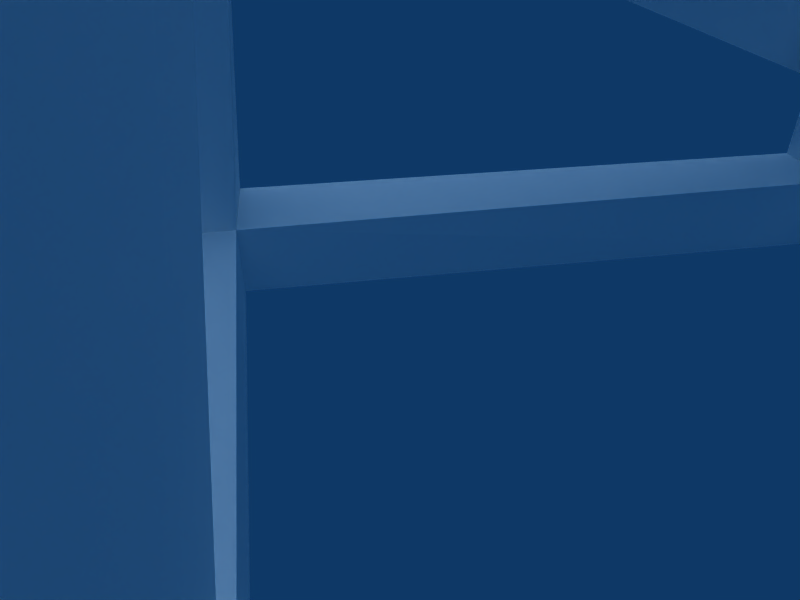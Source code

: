 # Source: WindGenerator.blend  (saved by Blender 2.49.2; exported with 4.5.12 LTS)
import bpy
from mathutils import Matrix  # noqa: F401  (used for matrix-valued properties, if any)

bpy.ops.wm.read_factory_settings(use_empty=True)
scene = bpy.context.scene
scene.name = 'Scene'

# ---- collections
col_collection_1 = bpy.data.collections.new('Collection 1'); scene.collection.children.link(col_collection_1)

# ---- materials (node trees are filled in below, after node groups)
mat_windgenerator = bpy.data.materials.new('WindGenerator')
mat_windgenerator.alpha_threshold = 0.0
mat_windgenerator.preview_render_type = 'FLAT'
mat_windgenerator.diffuse_color = (1.0, 1.0, 1.0, 1.0)
mat_windgenerator.roughness = 0.5
mat_windgenerator.specular_intensity = 0.0
mat_windgenerator.line_color = (0.0, 0.0, 0.0, 1.0)

# ---- material node trees

# ---- world
world_world = bpy.data.worlds.new('World'); scene.world = world_world
world_world.color = (0.05656, 0.2208, 0.4)
world_world.use_sun_shadow = False
world_world.sun_shadow_jitter_overblur = 0.0
world_world.cycles.sampling_method = 'MANUAL'
world_world.cycles.sample_map_resolution = 256

# ---- cameras
cam_camera = bpy.data.cameras.new('Camera')
cam_camera.passepartout_alpha = 0.2
cam_camera.clip_end = 100.0
cam_camera.lens = 35.0
cam_camera.show_passepartout = False
cam_camera.show_safe_areas = True
cam_camera.dof.focus_distance = 0.0
cam_camera.dof.aperture_fstop = 128.0

# ---- lights
light_lamp_004 = bpy.data.lights.new('Lamp.004', 'POINT')
light_lamp_004.transmission_factor = 0.0
light_lamp_004.energy = 100.0
light_lamp_004.shadow_buffer_clip_start = 0.5
light_lamp_004.shadow_soft_size = 1.0
light_lamp_004.shadow_maximum_resolution = 0.006
light_lamp_004.use_absolute_resolution = True
light_lamp_004.cycles.use_multiple_importance_sampling = False
light_lamp = bpy.data.lights.new('Lamp', 'SUN')
light_lamp.transmission_factor = 0.0
light_lamp.angle = 1.571
light_lamp.energy = 1.0
light_lamp.shadow_buffer_clip_start = 0.5
light_lamp.shadow_soft_size = 1.0
light_lamp.shadow_cascade_max_distance = 1000.0
light_lamp.cycles.use_multiple_importance_sampling = False

# ---- meshes
me_windgenerator = bpy.data.meshes.new('WindGenerator')
me_windgenerator.from_pydata([(10.43, 6.853, 35.2), (-2.868, 6.329, 42.58), (11.4, 6.732, 36.8), (-1.909, 6.236, 44.08), (13.52, -7.189, 13.62), (12.8, 7.52, 23.51), (13.3, -8.042, 15.19), (12.68, 6.619, 25.24), (11.58, -6.156, 47.0), (11.7, 6.69, 37.16), (11.62, -7.366, 45.63), (11.72, 5.404, 35.84), (-0.3778, -7.283, 34.12), (10.6, -6.898, 41.29), (-1.261, -7.172, 35.69), (9.771, -6.847, 42.81), (-0.9925, -6.437, 49.52), (10.35, -6.768, 45.55), (-0.4298, -6.329, 51.43), (11.03, -6.653, 47.34), (11.37, 5.757, 49.72), (0.02849, 6.195, 45.41), (10.82, 5.646, 51.46), (-0.6382, 6.069, 47.16), (-0.9895, 5.84, 49.58), (-1.285, -6.056, 45.12), (-0.9484, 5.241, 51.44), (-1.165, -6.711, 46.94), (-1.785, 4.928, 34.93), (-1.624, -6.354, 40.6), (-1.689, 5.926, 36.44), (-1.557, -5.407, 42.19), (12.45, -8.329, 28.87), (12.11, 6.672, 32.97), (12.57, -7.931, 27.09), (12.2, 7.052, 31.15), (-1.657, -7.521, 31.13), (12.37, -7.893, 23.41), (-0.7978, -7.463, 32.77), (13.25, -7.773, 25.04), (10.86, 4.888, 34.91), (-3.28, 5.222, 24.61), (11.81, 4.968, 33.45), (-2.439, 5.29, 23.05), (-1.908, 6.444, 32.07), (-2.511, -7.992, 22.78), (-1.844, 5.545, 33.64), (-2.364, -8.848, 24.29), (-0.4635, 6.266, 23.38), (-1.013, -8.498, 16.63), (-0.5878, 6.803, 21.59), (-1.189, -7.932, 14.93), (-3.165, 6.141, 16.36), (-2.815, -8.534, 20.31), (-2.977, 6.781, 18.14), (-2.657, -8.003, 22.17), (-2.654, -8.352, 17.44), (13.03, -8.093, 18.2), (-2.576, -8.244, 19.32), (12.99, -7.968, 20.1), (10.41, -6.992, 25.47), (11.0, 7.348, 15.41), (10.54, -7.91, 23.81), (11.21, 6.332, 13.87), (11.64, 6.73, 32.12), (-1.888, 7.644, 13.32), (10.24, 6.692, 33.17), (-3.098, 7.617, 14.48), (-3.371, 7.246, 13.41), (-4.809, -7.734, 2.844), (-3.221, 6.339, 15.07), (-4.627, -8.587, 4.365), (-3.432, -8.686, 12.32), (12.18, -10.08, 3.106), (-2.435, -8.594, 13.94), (13.16, -9.788, 4.621), (13.13, 8.56, 3.358), (-3.763, 8.346, 10.11), (13.82, 8.375, 5.149), (-3.096, 8.211, 11.9), (14.02, -11.07, 5.652), (13.96, 6.769, 11.71), (14.22, -10.69, 3.88), (14.11, 7.216, 9.813), (5.122, -0.3514, 68.9), (2.465, 8.077, 59.5), (4.274, 2.338, 68.9), (-3.714, -0.2743, 59.5), (2.302, -0.3268, 68.9), (2.318, -8.732, 59.5), (4.227, -3.026, 68.9), (12.23, -5.608, 59.5), (7.389, -2.029, 68.9), (12.32, 4.78, 59.5), (7.418, 1.286, 68.9), (12.48, 6.08, 60.51), (12.48, 6.08, 55.43), (1.28, 8.636, 60.51), (1.28, 8.636, 55.43), (-4.612, -1.228, 60.51), (-4.612, -1.228, 55.43), (2.948, -9.88, 60.51), (2.948, -9.88, 55.43), (13.51, -5.364, 60.51), (13.51, -5.364, 55.43), (17.34, -0.3632, 57.89), (9.823, 1.235, 57.89), (17.34, 1.235, 57.89), (9.823, 0.9297, 58.83), (17.34, 0.9297, 58.83), (9.823, 0.1306, 59.41), (17.34, 0.1306, 59.41), (9.823, -0.8571, 59.41), (17.34, -0.8571, 59.41), (9.823, -1.656, 58.83), (17.34, -1.656, 58.83), (9.823, -1.961, 57.89), (17.34, -1.961, 57.89), (9.823, -1.656, 56.95), (17.34, -1.656, 56.95), (9.823, -0.8571, 56.37), (17.34, -0.8571, 56.37), (9.823, 0.1306, 56.37), (17.34, 0.1306, 56.37), (9.823, 0.9297, 56.95), (17.34, 0.9297, 56.95), (16.47, -0.5983, 59.08), (16.47, -0.5983, 87.28), (16.47, -0.1282, 59.08), (16.47, -0.1282, 87.28), (16.0, -0.1282, 59.08), (16.0, -0.1282, 87.28), (16.0, -0.5983, 59.08), (16.0, -0.5983, 87.28), (16.23, -0.3632, 63.31), (14.11, 8.796, 66.13), (16.23, -0.3632, 86.81), (14.11, 8.796, 89.63), (16.47, 0.6942, 58.48), (16.47, 27.52, 67.2), (16.47, 0.8394, 58.04), (16.47, 27.66, 66.75), (16.0, 0.8394, 58.04), (16.0, 27.66, 66.75), (16.0, 0.6942, 58.48), (16.0, 27.52, 67.2), (16.23, 4.79, 59.57), (14.11, 10.3, 51.73), (16.23, 27.14, 66.83), (14.11, 32.66, 58.99), (16.47, 0.5806, 57.13), (16.47, 18.71, 35.53), (16.47, 0.2205, 56.83), (16.47, 18.35, 35.23), (16.0, 0.2205, 56.83), (16.0, 18.35, 35.23), (16.0, 0.5806, 57.13), (16.0, 18.71, 35.53), (16.23, 3.12, 53.74), (14.11, -2.084, 45.69), (16.23, 18.23, 35.74), (14.11, 13.02, 27.69), (16.47, -0.8715, 56.79), (16.47, -17.45, 33.98), (16.47, -1.252, 57.07), (16.47, -17.83, 34.25), (16.0, -1.252, 57.07), (16.0, -17.83, 34.25), (16.0, -0.8715, 56.79), (16.0, -17.45, 33.98), (16.23, -3.548, 53.51), (14.11, -12.62, 56.61), (16.23, -17.36, 34.49), (14.11, -26.43, 37.6), (16.47, -1.566, 58.04), (16.47, -28.39, 66.75), (16.47, -1.421, 58.48), (16.47, -28.24, 67.2), (16.0, -1.421, 58.48), (16.0, -28.24, 67.2), (16.0, -1.566, 58.04), (16.0, -28.39, 66.75), (16.23, -5.517, 59.57), (14.11, -5.369, 69.15), (16.23, -27.87, 66.83), (14.11, -27.72, 76.41), (4.402, -0.3514, 57.23), (4.65, -0.9497, 57.23), (5.248, -1.198, 57.23), (5.847, -0.9497, 57.23), (6.095, -0.3514, 57.23), (5.847, 0.2469, 57.23), (5.248, 0.4947, 57.23), (4.65, 0.2469, 57.23), (4.374, -0.3514, 43.25), (4.621, -0.9497, 43.25), (5.22, -1.198, 43.25), (5.818, -0.9497, 43.25), (6.066, -0.3514, 43.25), (5.818, 0.2469, 43.25), (5.22, 0.4947, 43.25), (4.621, 0.2469, 43.25), (4.352, -0.3514, 32.76), (4.6, -0.9497, 32.76), (5.198, -1.198, 32.76), (5.796, -0.9497, 32.76), (6.044, -0.3514, 32.76), (5.796, 0.2469, 32.76), (5.198, 0.4947, 32.76), (4.6, 0.2469, 32.76), (4.39, -0.3514, 25.37), (4.638, -0.9497, 25.38), (5.236, -1.198, 25.39), (5.834, -0.9497, 25.4), (6.082, -0.3514, 25.41), (5.834, 0.2469, 25.4), (5.236, 0.4947, 25.39), (4.638, 0.2469, 25.38), (4.617, -0.3514, 20.14), (4.864, -0.9497, 20.16), (5.46, -1.198, 20.21), (6.056, -0.9497, 20.27), (6.303, -0.3514, 20.29), (6.056, 0.2469, 20.27), (5.46, 0.4947, 20.21), (4.864, 0.2469, 20.16), (5.033, -0.3514, 16.89), (5.277, -0.9497, 16.94), (5.865, -1.198, 17.06), (6.454, -0.9497, 17.17), (6.698, -0.3514, 17.22), (6.454, 0.2469, 17.17), (5.865, 0.4947, 17.06), (5.277, 0.2469, 16.94), (6.379, -0.3514, 13.61), (6.56, -0.9497, 13.78), (6.997, -1.198, 14.2), (7.434, -0.9497, 14.62), (7.615, -0.3514, 14.8), (7.434, 0.2469, 14.62), (6.997, 0.4947, 14.2), (6.56, 0.2469, 13.78), (8.94, -0.3514, 11.93), (9.009, -0.9497, 12.18), (9.173, -1.198, 12.78), (9.338, -0.9497, 13.38), (9.407, -0.3514, 13.62), (9.338, 0.2469, 13.38), (9.173, 0.4947, 12.78), (9.009, 0.2469, 12.18), (11.22, -0.3514, 11.93), (11.22, -0.9497, 12.18), (11.22, -1.198, 12.78), (11.22, -0.9497, 13.38), (11.22, -0.3514, 13.62), (11.22, 0.2469, 13.38), (11.22, 0.4947, 12.78), (11.22, 0.2469, 12.18), (13.27, -0.3514, 11.93), (13.27, -0.9497, 12.18), (13.27, -1.198, 12.78), (13.27, -0.9497, 13.38), (13.27, -0.3514, 13.62), (13.27, 0.2469, 13.38), (13.27, 0.4947, 12.78), (13.27, 0.2469, 12.18), (13.99, -10.53, -0.3235), (10.8, -6.097, 56.25), (14.36, 8.218, -0.3235), (10.92, 5.29, 56.25), (-4.163, 9.009, -0.3235), (-0.708, 5.501, 56.25), (-4.791, -9.364, -0.3235), (-0.5778, -6.018, 56.25), (14.34, -8.19, 1.468), (10.88, -4.124, 54.1), (14.51, 6.412, 1.623), (10.94, 3.386, 54.16), (12.21, 8.156, 1.666), (9.041, 5.301, 54.16), (-2.503, 8.676, 1.629), (1.417, 5.485, 54.03), (-4.403, 6.783, 1.62), (-0.5797, 3.605, 54.0), (-4.782, -7.684, 1.397), (-0.5166, -4.016, 53.98), (12.23, -10.18, 1.595), (8.969, -6.087, 54.1), (-2.902, -9.474, 1.48), (1.462, -6.037, 54.01), (8.93, -4.084, 56.25), (8.981, 3.497, 56.25), (1.203, 3.692, 56.25), (1.247, -3.983, 56.25), (12.52, -8.415, -0.3235), (12.57, 6.634, -0.3235), (-2.611, 6.988, -0.3235), (-2.882, -7.853, -0.3235), (-2.878, -7.808, 1.424), (8.994, -4.102, 54.07), (9.034, 3.448, 54.12), (1.383, 3.632, 54.0), (1.41, -4.016, 53.98), (12.5, -8.187, 1.524), (12.44, 6.507, 1.665), (-2.629, 6.749, 1.616), (-3.702, 7.8, 6.953), (-3.872, 6.067, 6.946), (-2.167, 6.032, 6.949), (13.13, -8.188, 13.67), (11.42, -6.579, 13.84), (-2.486, -8.021, 20.18), (-0.8297, -6.338, 20.5), (-2.516, -6.351, 20.4), (-1.501, 6.726, 35.02), (0.2338, 4.806, 35.06), (11.18, 4.249, 42.26), (9.433, 6.201, 42.17), (9.4, 4.271, 42.13), (-2.112, 7.836, 6.956), (11.33, -8.318, 13.78), (13.3, -6.514, 13.76), (-0.8224, -8.057, 20.27), (-1.501, 4.778, 35.03), (0.2655, 6.726, 35.03), (-69.0, 70.82, 145.3), (11.28, 6.25, 42.32), (14.99, 2.392, -0.3235), (14.85, 2.436, 1.574), (12.95, 2.472, -0.3235), (12.8, 2.479, 1.597), (12.97, -0.3514, 12.93), (13.35, -8.005, 8.245), (13.35, -0.3514, 8.245), (13.28, 5.289, 9.077), (12.97, -7.662, 12.93), (12.97, 7.049, 12.93), (12.69, -5.992, 16.36), (12.53, -0.3514, 18.22), (12.51, 6.707, 18.51), (14.52, -2.702, 11.2), (14.52, -2.702, 14.49), (14.52, 1.999, 11.2), (14.52, 1.999, 14.49), (12.78, 1.999, 11.2), (12.5, 1.999, 14.48), (12.78, -2.702, 11.2), (12.5, -2.702, 14.48)], [], [(88, 84, 86), (111, 113, 109), (123, 125, 121), (2, 0, 1, 3), (6, 4, 5, 7), (9, 8, 10, 11), (13, 15, 14, 12), (17, 19, 18, 16), (21, 23, 22, 20), (25, 24, 26, 27), (29, 28, 30, 31), (33, 32, 34, 35), (37, 39, 38, 36), (41, 40, 42, 43), (45, 44, 46, 47), (49, 51, 50, 48), (53, 52, 54, 55), (57, 59, 58, 56), (61, 60, 62, 63), (65, 67, 66, 64), (69, 68, 70, 71), (73, 75, 74, 72), (77, 79, 78, 76), (81, 80, 82, 83), (92, 94, 86, 84), (88, 90, 92, 84), (117, 119, 121, 105), (107, 106, 108, 109), (107, 105, 121, 125), (121, 120, 122, 123), (109, 108, 110, 111), (113, 105, 107, 109), (111, 110, 112, 113), (123, 122, 124, 125), (113, 112, 114, 115), (105, 113, 115, 117), (115, 114, 116, 117), (125, 124, 106, 107), (117, 116, 118, 119), (119, 118, 120, 121), (127, 126, 128, 129), (129, 128, 130, 131), (131, 130, 132, 133), (133, 132, 126, 127), (133, 127, 129, 131), (136, 134, 135, 137), (139, 138, 140, 141), (141, 140, 142, 143), (143, 142, 144, 145), (145, 144, 138, 139), (145, 139, 141, 143), (148, 146, 147, 149), (151, 150, 152, 153), (153, 152, 154, 155), (155, 154, 156, 157), (157, 156, 150, 151), (157, 151, 153, 155), (160, 158, 159, 161), (163, 162, 164, 165), (165, 164, 166, 167), (167, 166, 168, 169), (169, 168, 162, 163), (169, 163, 165, 167), (172, 170, 171, 173), (175, 174, 176, 177), (177, 176, 178, 179), (179, 178, 180, 181), (181, 180, 174, 175), (181, 175, 177, 179), (184, 182, 183, 185), (187, 186, 194, 195), (188, 187, 195, 196), (189, 188, 196, 197), (190, 189, 197, 198), (191, 190, 198, 199), (192, 191, 199, 200), (193, 192, 200, 201), (186, 193, 201, 194), (195, 194, 202, 203), (196, 195, 203, 204), (197, 196, 204, 205), (198, 197, 205, 206), (199, 198, 206, 207), (200, 199, 207, 208), (201, 200, 208, 209), (194, 201, 209, 202), (203, 202, 210, 211), (204, 203, 211, 212), (205, 204, 212, 213), (206, 205, 213, 214), (207, 206, 214, 215), (208, 207, 215, 216), (209, 208, 216, 217), (202, 209, 217, 210), (211, 210, 218, 219), (212, 211, 219, 220), (213, 212, 220, 221), (214, 213, 221, 222), (215, 214, 222, 223), (216, 215, 223, 224), (217, 216, 224, 225), (210, 217, 225, 218), (219, 218, 226, 227), (220, 219, 227, 228), (221, 220, 228, 229), (222, 221, 229, 230), (223, 222, 230, 231), (224, 223, 231, 232), (225, 224, 232, 233), (218, 225, 233, 226), (243, 242, 250, 251), (244, 243, 251, 252), (245, 244, 252, 253), (246, 245, 253, 254), (247, 246, 254, 255), (248, 247, 255, 256), (249, 248, 256, 257), (242, 249, 257, 250), (251, 250, 258, 259), (252, 251, 259, 260), (253, 252, 260, 261), (254, 253, 261, 262), (255, 254, 262, 263), (256, 255, 263, 264), (257, 256, 264, 265), (250, 257, 265, 258), (276, 328, 327, 268), (282, 307, 306, 270), (304, 330, 328, 276), (305, 308, 307, 282), (280, 319, 308, 305), (270, 306, 319, 280), (295, 329, 330, 304), (335, 332, 333, 331), (331, 333, 334, 336), (337, 335, 331, 338), (338, 331, 336, 339), (341, 340, 342, 343), (343, 342, 344, 345), (340, 346, 344, 342), (347, 346, 340, 341), (347, 341, 343, 345), (272, 311, 313, 284), (273, 285, 313, 311), (272, 288, 322, 311), (273, 311, 322, 289), (289, 322, 312, 302), (288, 298, 312, 322), (285, 302, 312, 313), (284, 313, 312, 298), (270, 272, 284, 282), (296, 305, 298, 297), (282, 284, 298, 305), (294, 297, 298, 303), (286, 303, 298, 288), (266, 286, 288, 272), (295, 304, 305, 296), (278, 280, 305, 304), (268, 270, 280, 278), (294, 303, 330, 329), (274, 328, 330, 303), (266, 327, 328, 274), (308, 319, 324, 315), (306, 314, 324, 319), (307, 308, 315, 323), (314, 306, 307, 323), (283, 323, 315, 301), (281, 301, 315, 324), (271, 314, 323, 283), (271, 281, 324, 314), (277, 300, 318, 316), (279, 317, 318, 300), (269, 277, 316, 326), (286, 320, 310, 303), (274, 303, 310, 321), (266, 309, 320, 286), (266, 274, 321, 309), (287, 299, 310, 320), (275, 321, 310, 299), (267, 287, 320, 309), (267, 309, 321, 275), (97, 98, 100, 99), (99, 100, 102, 101), (101, 102, 104, 103), (95, 96, 98, 97), (95, 103, 104, 96), (95, 97, 103), (97, 99, 101, 103), (98, 102, 100), (102, 98, 96, 104), (269, 326, 317, 279), (292, 293, 302, 301), (283, 301, 302, 285), (273, 271, 283, 285), (290, 299, 302, 293), (287, 289, 302, 299), (267, 273, 289, 287), (290, 291, 300, 299), (277, 275, 299, 300), (267, 275, 277, 269), (291, 292, 301, 300), (279, 300, 301, 281), (269, 279, 281, 271), (278, 304, 318, 317), (276, 316, 318, 304), (268, 278, 317, 326), (268, 326, 316, 276), (85, 86, 94, 93), (87, 89, 90, 88), (85, 87, 88, 86), (89, 91, 92, 90), (91, 93, 94, 92), (240, 248, 249, 241), (239, 247, 248, 240), (238, 246, 247, 239), (237, 245, 246, 238), (236, 244, 245, 237), (234, 241, 249, 242), (234, 242, 243, 235), (235, 243, 244, 236), (229, 237, 238, 230), (230, 238, 239, 231), (228, 236, 237, 229), (231, 239, 240, 232), (232, 240, 241, 233), (226, 233, 241, 234), (226, 234, 235, 227), (227, 235, 236, 228)])
_uv = me_windgenerator.uv_layers.new(name='UVTex')
_uv.uv.foreach_set('vector', [0.7415, 0.1519, 0.7414, 0.1249, 0.7671, 0.1331, 0.7519, 0.2125, 0.7362, 0.2125, 0.7646, 0.2032, 0.7519, 0.1641, 0.7646, 0.1733, 0.7362, 0.1641, 0.8274, 0.7801, 0.8282, 0.798, 0.9981, 0.798, 0.9981, 0.7801, 0.8229, 0.8502, 0.8207, 0.8709, 0.9981, 0.8709, 0.9981, 0.8502, 0.9981, 0.7376, 0.8266, 0.7375, 0.8252, 0.7187, 0.9981, 0.7187, 0.8479, 0.7983, 0.8466, 0.814, 0.9981, 0.8146, 0.9981, 0.7983, 0.8828, 0.6227, 0.8824, 0.64, 0.9989, 0.64, 0.9978, 0.622, 0.9982, 0.6588, 0.9982, 0.6419, 0.881, 0.6422, 0.882, 0.6587, 0.8466, 0.8317, 0.9981, 0.8317, 0.9981, 0.8493, 0.8469, 0.8492, 0.8466, 0.8151, 0.9981, 0.8155, 0.9981, 0.8317, 0.8478, 0.8317, 0.9981, 0.6787, 0.8329, 0.6787, 0.8318, 0.6604, 0.9981, 0.6604, 0.8165, 0.8899, 0.8169, 0.9089, 0.9981, 0.9089, 0.9981, 0.8899, 0.9981, 0.9752, 0.8047, 0.9748, 0.8063, 0.9542, 0.9981, 0.9546, 0.8252, 0.6796, 0.9981, 0.6796, 0.9981, 0.6998, 0.8265, 0.6998, 0.8274, 0.6998, 0.8252, 0.7187, 0.9981, 0.7187, 0.9981, 0.6998, 0.8181, 0.8716, 0.9981, 0.8716, 0.9981, 0.8896, 0.8185, 0.8896, 0.8314, 0.7382, 0.8307, 0.7566, 0.9981, 0.7566, 0.9981, 0.7382, 0.9981, 0.7783, 0.8175, 0.7783, 0.8199, 0.7578, 0.9981, 0.7578, 0.8237, 0.575, 0.8269, 0.5978, 1.001, 0.5978, 0.9997, 0.5751, 0.8199, 0.599, 0.9955, 0.599, 0.9984, 0.6205, 0.8225, 0.6205, 0.8096, 0.9096, 0.8084, 0.9308, 0.9981, 0.9308, 0.9981, 0.9096, 0.9981, 0.9532, 0.9981, 0.9317, 0.8069, 0.9317, 0.806, 0.9532, 0.9981, 0.9975, 0.8039, 0.9975, 0.8014, 0.9755, 0.9981, 0.9755, 0.7254, 0.1032, 0.7571, 0.103, 0.7671, 0.1331, 0.7414, 0.1249, 0.7415, 0.1519, 0.7157, 0.1334, 0.7254, 0.1032, 0.7414, 0.1249, 0.7186, 0.1883, 0.7234, 0.1733, 0.7362, 0.1641, 0.744, 0.1883, 0.7759, 0.226, 0.8479, 0.226, 0.8479, 0.2395, 0.7759, 0.2395, 0.7695, 0.1883, 0.744, 0.1883, 0.7362, 0.1641, 0.7646, 0.1733, 0.7759, 0.1855, 0.8479, 0.1855, 0.8479, 0.199, 0.7759, 0.199, 0.7759, 0.1044, 0.8479, 0.1044, 0.8479, 0.1179, 0.7759, 0.1179, 0.7362, 0.2125, 0.744, 0.1883, 0.7695, 0.1883, 0.7646, 0.2032, 0.7759, 0.1179, 0.8479, 0.1179, 0.8479, 0.1314, 0.7759, 0.1314, 0.7759, 0.199, 0.8479, 0.199, 0.8479, 0.2125, 0.7759, 0.2125, 0.7759, 0.1314, 0.8479, 0.1314, 0.8479, 0.1449, 0.7759, 0.1449, 0.744, 0.1883, 0.7362, 0.2125, 0.7234, 0.2032, 0.7186, 0.1883, 0.7759, 0.1449, 0.8479, 0.1449, 0.8479, 0.1584, 0.7759, 0.1584, 0.7759, 0.2125, 0.8479, 0.2125, 0.8479, 0.226, 0.7759, 0.226, 0.7759, 0.1584, 0.8479, 0.1584, 0.8479, 0.172, 0.7759, 0.1719, 0.7759, 0.1719, 0.8479, 0.172, 0.8479, 0.1855, 0.7759, 0.1855, 0.3755, 0.6557, 0.08384, 0.6559, 0.08384, 0.6744, 0.3755, 0.6743, 0.3755, 0.6743, 0.08384, 0.6744, 0.08384, 0.693, 0.3755, 0.6929, 0.3755, 0.6186, 0.08384, 0.6187, 0.08384, 0.6373, 0.3755, 0.6372, 0.3755, 0.6372, 0.08384, 0.6373, 0.08384, 0.6559, 0.3755, 0.6557, 0.1025, 0.5298, 0.1025, 0.5149, 0.1174, 0.5151, 0.1174, 0.53, 0.803, 0.2859, 0.803, 0.5695, 0.7037, 0.5355, 0.7037, 0.2519, 0.3735, 0.9004, 0.08249, 0.9004, 0.08249, 0.8822, 0.3735, 0.8822, 0.3735, 0.8822, 0.08249, 0.8822, 0.08249, 0.8641, 0.3735, 0.8641, 0.3735, 0.9367, 0.08249, 0.9367, 0.08249, 0.9185, 0.3735, 0.9185, 0.3735, 0.9185, 0.08249, 0.9185, 0.08249, 0.9004, 0.3735, 0.9004, 0.05476, 0.53, 0.03978, 0.53, 0.03978, 0.515, 0.05476, 0.515, 0.6043, 0.286, 0.6043, 0.5703, 0.5047, 0.5362, 0.5047, 0.2519, 0.3741, 0.7372, 0.085, 0.7372, 0.085, 0.7196, 0.3741, 0.7196, 0.3741, 0.7196, 0.085, 0.7196, 0.085, 0.7017, 0.3741, 0.7017, 0.3741, 0.7728, 0.085, 0.7728, 0.085, 0.7549, 0.3741, 0.7549, 0.3741, 0.7549, 0.085, 0.7549, 0.085, 0.7372, 0.3741, 0.7372, 0.0759, 0.5304, 0.06055, 0.5304, 0.06055, 0.515, 0.0759, 0.515, 0.9023, 0.2859, 0.9023, 0.5695, 0.803, 0.5355, 0.803, 0.2519, 0.3777, 0.5702, 0.08239, 0.5702, 0.08239, 0.5525, 0.3777, 0.5525, 0.3777, 0.5525, 0.08239, 0.5525, 0.08239, 0.5346, 0.3777, 0.5346, 0.3777, 0.6061, 0.08239, 0.6061, 0.08239, 0.5881, 0.3777, 0.5881, 0.3777, 0.5881, 0.08239, 0.5881, 0.08239, 0.5702, 0.3777, 0.5702, 0.03328, 0.5302, 0.01793, 0.5302, 0.01793, 0.5149, 0.03328, 0.5149, 0.7037, 0.2859, 0.7037, 0.5695, 0.6043, 0.5355, 0.6043, 0.2519, 0.08402, 0.8188, 0.3754, 0.8188, 0.3754, 0.8363, 0.08402, 0.8363, 0.08402, 0.8363, 0.3754, 0.8363, 0.3754, 0.8539, 0.08402, 0.8539, 0.08402, 0.7832, 0.3754, 0.7832, 0.3754, 0.801, 0.08402, 0.801, 0.08402, 0.801, 0.3754, 0.801, 0.3754, 0.8188, 0.08402, 0.8188, 0.09663, 0.5154, 0.09663, 0.5304, 0.08165, 0.5304, 0.08165, 0.5154, 1.002, 0.2859, 1.002, 0.569, 0.9023, 0.535, 0.9023, 0.2519, 0.01006, 0.9986, 0.001641, 0.9986, 0.001641, 0.9357, 0.01006, 0.9357, 0.01875, 0.9986, 0.01006, 0.9986, 0.01006, 0.9357, 0.01875, 0.9357, 0.02775, 0.9986, 0.01875, 0.9986, 0.01875, 0.9357, 0.02775, 0.9357, 0.03727, 0.9986, 0.02775, 0.9986, 0.02775, 0.9357, 0.03727, 0.9357, 0.04681, 0.9986, 0.03727, 0.9986, 0.03727, 0.9357, 0.04681, 0.9357, 0.05581, 0.9986, 0.04681, 0.9986, 0.04681, 0.9357, 0.05581, 0.9357, 0.06449, 0.9986, 0.05581, 0.9986, 0.05581, 0.9357, 0.06449, 0.9357, 0.07292, 0.9986, 0.06449, 0.9986, 0.06449, 0.9357, 0.07292, 0.9357, 0.01006, 0.9357, 0.001641, 0.9357, 0.001641, 0.8718, 0.01006, 0.8718, 0.01875, 0.9357, 0.01006, 0.9357, 0.01006, 0.8718, 0.01875, 0.8718, 0.02775, 0.9357, 0.01875, 0.9357, 0.01875, 0.8718, 0.02775, 0.8718, 0.03727, 0.9357, 0.02775, 0.9357, 0.02775, 0.8718, 0.03727, 0.8718, 0.04681, 0.9357, 0.03727, 0.9357, 0.03727, 0.8718, 0.04681, 0.8718, 0.05581, 0.9357, 0.04681, 0.9357, 0.04681, 0.8718, 0.05581, 0.8718, 0.06449, 0.9357, 0.05581, 0.9357, 0.05581, 0.8718, 0.06449, 0.8718, 0.07292, 0.9357, 0.06449, 0.9357, 0.06449, 0.8718, 0.07292, 0.8718, 0.01006, 0.8718, 0.001641, 0.8718, 0.001641, 0.8076, 0.01006, 0.8076, 0.01875, 0.8718, 0.01006, 0.8718, 0.01006, 0.8076, 0.01875, 0.8077, 0.02775, 0.8718, 0.01875, 0.8718, 0.01875, 0.8077, 0.02775, 0.8078, 0.03727, 0.8718, 0.02775, 0.8718, 0.02775, 0.8078, 0.03727, 0.8079, 0.04681, 0.8718, 0.03727, 0.8718, 0.03727, 0.8079, 0.04681, 0.8078, 0.05581, 0.8718, 0.04681, 0.8718, 0.04681, 0.8078, 0.05581, 0.8077, 0.06449, 0.8718, 0.05581, 0.8718, 0.05581, 0.8077, 0.06449, 0.8076, 0.07292, 0.8718, 0.06449, 0.8718, 0.06449, 0.8076, 0.07292, 0.8076, 0.01006, 0.8076, 0.001641, 0.8076, 0.001641, 0.7441, 0.01006, 0.7439, 0.01875, 0.8077, 0.01006, 0.8076, 0.01006, 0.7439, 0.01875, 0.7437, 0.02775, 0.8078, 0.01875, 0.8077, 0.01875, 0.7437, 0.02775, 0.7435, 0.03727, 0.8079, 0.02775, 0.8078, 0.02775, 0.7435, 0.03727, 0.7435, 0.04681, 0.8078, 0.03727, 0.8079, 0.03727, 0.7435, 0.04681, 0.7435, 0.05581, 0.8077, 0.04681, 0.8078, 0.04681, 0.7435, 0.05581, 0.7437, 0.06449, 0.8076, 0.05581, 0.8077, 0.05581, 0.7437, 0.06449, 0.7439, 0.07292, 0.8076, 0.06449, 0.8076, 0.06449, 0.7439, 0.07292, 0.7441, 0.01006, 0.7439, 0.001641, 0.7441, 0.001641, 0.7012, 0.01006, 0.7012, 0.01875, 0.7437, 0.01006, 0.7439, 0.01006, 0.7012, 0.01875, 0.7012, 0.02775, 0.7435, 0.01875, 0.7437, 0.01875, 0.7012, 0.02775, 0.7012, 0.03727, 0.7435, 0.02775, 0.7435, 0.02775, 0.7012, 0.03727, 0.7012, 0.04681, 0.7435, 0.03727, 0.7435, 0.03727, 0.7012, 0.04681, 0.7012, 0.05581, 0.7437, 0.04681, 0.7435, 0.04681, 0.7012, 0.05581, 0.7012, 0.06449, 0.7439, 0.05581, 0.7437, 0.05581, 0.7012, 0.06449, 0.7012, 0.07292, 0.7441, 0.06449, 0.7439, 0.06449, 0.7012, 0.07292, 0.7012, 0.01006, 0.6173, 0.001641, 0.6173, 0.001641, 0.5887, 0.01006, 0.5887, 0.01875, 0.6173, 0.01006, 0.6173, 0.01006, 0.5887, 0.01875, 0.5887, 0.02775, 0.6173, 0.01875, 0.6173, 0.01875, 0.5887, 0.02775, 0.5887, 0.03727, 0.6173, 0.02775, 0.6173, 0.02775, 0.5887, 0.03727, 0.5887, 0.04681, 0.6173, 0.03727, 0.6173, 0.03727, 0.5887, 0.04681, 0.5887, 0.05581, 0.6173, 0.04681, 0.6173, 0.04681, 0.5887, 0.05581, 0.5887, 0.06449, 0.6173, 0.05581, 0.6173, 0.05581, 0.5887, 0.06449, 0.5887, 0.07292, 0.6173, 0.06449, 0.6173, 0.06449, 0.5887, 0.07292, 0.5887, 0.01006, 0.5887, 0.001641, 0.5887, 0.001641, 0.5625, 0.01006, 0.5625, 0.01875, 0.5887, 0.01006, 0.5887, 0.01006, 0.5625, 0.01875, 0.5625, 0.02775, 0.5887, 0.01875, 0.5887, 0.01875, 0.5625, 0.02775, 0.5625, 0.03727, 0.5887, 0.02775, 0.5887, 0.02775, 0.5625, 0.03727, 0.5625, 0.04681, 0.5887, 0.03727, 0.5887, 0.03727, 0.5625, 0.04681, 0.5625, 0.05581, 0.5887, 0.04681, 0.5887, 0.04681, 0.5625, 0.05581, 0.5625, 0.06449, 0.5887, 0.05581, 0.5887, 0.05581, 0.5625, 0.06449, 0.5625, 0.07292, 0.5887, 0.06449, 0.5887, 0.06449, 0.5625, 0.07292, 0.5625, 0.5449, 0.5873, 0.5071, 0.5873, 0.5063, 0.5703, 0.5621, 0.5703, 0.4203, 0.03316, 0.4211, 0.1153, 0.3948, 0.1129, 0.3894, 3.861e-09, 0.5472, 0.6058, 0.5083, 0.6058, 0.5071, 0.5873, 0.5449, 0.5873, 0.4473, 0.03556, 0.4468, 0.1182, 0.4211, 0.1153, 0.4203, 0.03316, 0.4761, 0.03202, 0.4739, 0.116, 0.4468, 0.1182, 0.4473, 0.03556, 0.5, 0.0, 0.4993, 0.1143, 0.4739, 0.116, 0.4761, 0.03202, 0.5479, 0.6239, 0.508, 0.6239, 0.5083, 0.6058, 0.5472, 0.6058, 0.8586, 0.1499, 0.8535, 0.1051, 0.9267, 0.1021, 0.9285, 0.147, 0.9285, 0.147, 0.9267, 0.1021, 0.9809, 0.1079, 0.9992, 0.1441, 0.8759, 0.1821, 0.8586, 0.1499, 0.9285, 0.147, 0.9306, 0.1978, 0.9306, 0.1978, 0.9285, 0.147, 0.9992, 0.1441, 0.9981, 0.1978, 0.6112, 0.6618, 0.6112, 0.606, 0.6941, 0.6072, 0.6951, 0.6607, 0.6951, 0.6607, 0.6941, 0.6072, 0.725, 0.5747, 0.725, 0.6907, 0.6112, 0.606, 0.5823, 0.5747, 0.725, 0.5747, 0.6941, 0.6072, 0.5823, 0.6907, 0.5823, 0.5747, 0.6112, 0.606, 0.6112, 0.6618, 0.5823, 0.6907, 0.6112, 0.6618, 0.6951, 0.6607, 0.725, 0.6907, 0.3893, 0.0, 0.3894, 0.264, 0.359, 0.2697, 0.3592, 0.03501, 0.389, 0.5298, 0.3583, 0.4983, 0.359, 0.2697, 0.3894, 0.264, 0.269, 0.002132, 0.2989, 0.03739, 0.2998, 0.268, 0.2696, 0.2641, 0.269, 0.5294, 0.2696, 0.2641, 0.2998, 0.268, 0.2999, 0.4986, 0.2999, 0.4986, 0.2998, 0.268, 0.3293, 0.2746, 0.3291, 0.5012, 0.2989, 0.03739, 0.3291, 0.03929, 0.3293, 0.2746, 0.2998, 0.268, 0.3583, 0.4983, 0.3291, 0.5012, 0.3293, 0.2746, 0.359, 0.2697, 0.3592, 0.03501, 0.359, 0.2697, 0.3293, 0.2746, 0.3291, 0.03929, 0.5587, 0.7413, 0.3828, 0.7413, 0.3984, 0.7211, 0.5354, 0.7211, 0.5376, 0.6848, 0.5354, 0.703, 0.3975, 0.7031, 0.397, 0.6848, 0.5354, 0.7211, 0.3984, 0.7211, 0.3975, 0.7031, 0.5354, 0.703, 0.4029, 0.7442, 0.5471, 0.7438, 0.5473, 0.7627, 0.4035, 0.7632, 0.4056, 0.7818, 0.4035, 0.7632, 0.5473, 0.7627, 0.5473, 0.7814, 0.3895, 0.8026, 0.4056, 0.7818, 0.5473, 0.7814, 0.5696, 0.8026, 0.3984, 0.6834, 0.3996, 0.6645, 0.5424, 0.6644, 0.5423, 0.6832, 0.4022, 0.6461, 0.5419, 0.6459, 0.5424, 0.6644, 0.3996, 0.6645, 0.3801, 0.6254, 0.5575, 0.6254, 0.5419, 0.6459, 0.4022, 0.6461, 0.4039, 0.6239, 0.4059, 0.6058, 0.5083, 0.6058, 0.508, 0.6239, 0.4061, 0.5873, 0.5071, 0.5873, 0.5083, 0.6058, 0.4059, 0.6058, 0.3828, 0.5703, 0.5063, 0.5703, 0.5071, 0.5873, 0.4061, 0.5873, 0.4468, 0.1182, 0.4739, 0.116, 0.4705, 0.3181, 0.4447, 0.3201, 0.4993, 0.1143, 0.4963, 0.3163, 0.4705, 0.3181, 0.4739, 0.116, 0.4211, 0.1153, 0.4468, 0.1182, 0.4447, 0.3201, 0.419, 0.317, 0.3927, 0.315, 0.3948, 0.1129, 0.4211, 0.1153, 0.419, 0.317, 0.4166, 0.5151, 0.419, 0.317, 0.4447, 0.3201, 0.4422, 0.5173, 0.4678, 0.5159, 0.4422, 0.5173, 0.4447, 0.3201, 0.4705, 0.3181, 0.39, 0.5424, 0.3927, 0.315, 0.419, 0.317, 0.4166, 0.5151, 0.4938, 0.5417, 0.4678, 0.5159, 0.4705, 0.3181, 0.4963, 0.3163, 0.2335, 0.4971, 0.2011, 0.4972, 0.2018, 0.2907, 0.2334, 0.2909, 0.169, 0.4954, 0.1693, 0.2885, 0.2018, 0.2907, 0.2011, 0.4972, 0.269, 0.5304, 0.2335, 0.4971, 0.2334, 0.2909, 0.267, 0.2891, 0.1045, 0.03635, 0.1045, 0.2545, 0.07204, 0.259, 0.07204, 0.03955, 0.0402, 0.03607, 0.07204, 0.03955, 0.07204, 0.259, 0.0402, 0.2551, 0.1335, 0.0, 0.1335, 0.2516, 0.1045, 0.2545, 0.1045, 0.03635, 0.005618, 5.148e-09, 0.0402, 0.03607, 0.0402, 0.2551, 0.005618, 0.2518, 0.1045, 0.4923, 0.07204, 0.4949, 0.07204, 0.259, 0.1045, 0.2545, 0.0402, 0.4923, 0.0402, 0.2551, 0.07204, 0.259, 0.07204, 0.4949, 0.1346, 0.526, 0.1045, 0.4923, 0.1045, 0.2545, 0.1335, 0.2516, 0.005618, 0.5238, 0.005618, 0.2518, 0.0402, 0.2551, 0.0402, 0.4923, 0.5604, 0.9411, 0.5604, 0.9938, 0.6795, 0.9938, 0.6795, 0.9411, 0.08389, 0.9411, 0.08389, 0.9938, 0.203, 0.9938, 0.203, 0.9411, 0.203, 0.9411, 0.203, 0.9938, 0.3221, 0.9938, 0.3221, 0.9411, 0.4413, 0.9411, 0.4413, 0.9938, 0.5604, 0.9938, 0.5604, 0.9411, 0.4413, 0.9411, 0.3221, 0.9411, 0.3221, 0.9938, 0.4413, 0.9938, 0.5588, 0.208, 0.614, 0.1679, 0.5037, 0.1679, 0.614, 0.1679, 0.5929, 0.1031, 0.5247, 0.1031, 0.5037, 0.1679, 0.7244, 0.1681, 0.6141, 0.1681, 0.6693, 0.2081, 0.6141, 0.1681, 0.7244, 0.1681, 0.7034, 0.1032, 0.6352, 0.1032, 0.1351, 0.5304, 0.137, 0.2886, 0.1693, 0.2885, 0.169, 0.4954, 0.4756, 0.8823, 0.4756, 0.8542, 0.4927, 0.839, 0.4927, 0.9004, 0.5165, 0.9004, 0.4927, 0.9004, 0.4927, 0.839, 0.5165, 0.839, 0.5347, 0.8176, 0.5347, 0.9226, 0.5165, 0.9004, 0.5165, 0.839, 0.4472, 0.8542, 0.4297, 0.839, 0.4927, 0.839, 0.4756, 0.8542, 0.4297, 0.8234, 0.4927, 0.8234, 0.4927, 0.839, 0.4297, 0.839, 0.4114, 0.8069, 0.5128, 0.8069, 0.4927, 0.8234, 0.4297, 0.8234, 0.4472, 0.8542, 0.4472, 0.8823, 0.4297, 0.9004, 0.4297, 0.839, 0.4067, 0.9004, 0.4067, 0.839, 0.4297, 0.839, 0.4297, 0.9004, 0.3879, 0.8176, 0.4067, 0.839, 0.4067, 0.9004, 0.388, 0.9226, 0.4472, 0.8823, 0.4756, 0.8823, 0.4927, 0.9004, 0.4297, 0.9004, 0.4297, 0.9181, 0.4297, 0.9004, 0.4927, 0.9004, 0.4927, 0.918, 0.4114, 0.9348, 0.4297, 0.9181, 0.4927, 0.918, 0.5128, 0.9348, 0.1707, 0.03988, 0.203, 0.04268, 0.2018, 0.2907, 0.1693, 0.2885, 0.2349, 0.03852, 0.2334, 0.2909, 0.2018, 0.2907, 0.203, 0.04268, 0.1381, 0.004132, 0.1707, 0.03988, 0.1693, 0.2885, 0.137, 0.2886, 0.2679, 0.0, 0.267, 0.2891, 0.2334, 0.2909, 0.2349, 0.03852, 0.7995, 0.001324, 0.7657, 0.1026, 0.7339, 0.1026, 0.7001, 0.001324, 0.5996, 0.002049, 0.6976, 0.002049, 0.6642, 0.1019, 0.633, 0.1019, 0.9057, 0.0008906, 1.003, 0.0008906, 0.9699, 0.1, 0.9388, 0.1, 0.8044, 0.001107, 0.9038, 0.001107, 0.8699, 0.1024, 0.8382, 0.1024, 0.4989, 0.0008359, 0.5983, 0.000836, 0.5644, 0.1021, 0.5327, 0.1021, 0.05581, 0.6565, 0.05581, 0.6173, 0.06449, 0.6173, 0.06449, 0.6565, 0.04681, 0.6565, 0.04681, 0.6173, 0.05581, 0.6173, 0.05581, 0.6565, 0.03727, 0.6565, 0.03727, 0.6173, 0.04681, 0.6173, 0.04681, 0.6565, 0.02775, 0.6565, 0.02775, 0.6173, 0.03727, 0.6173, 0.03727, 0.6565, 0.01875, 0.6565, 0.01875, 0.6173, 0.02775, 0.6173, 0.02775, 0.6565, 0.07292, 0.6565, 0.06449, 0.6565, 0.06449, 0.6173, 0.07292, 0.6173, 0.001641, 0.6565, 0.001641, 0.6173, 0.01006, 0.6173, 0.01006, 0.6565, 0.01006, 0.6565, 0.01006, 0.6173, 0.01875, 0.6173, 0.01875, 0.6565, 0.02775, 0.7012, 0.02775, 0.6565, 0.03727, 0.6565, 0.03727, 0.7012, 0.03727, 0.7012, 0.03727, 0.6565, 0.04681, 0.6565, 0.04681, 0.7012, 0.01875, 0.7012, 0.01875, 0.6565, 0.02775, 0.6565, 0.02775, 0.7012, 0.04681, 0.7012, 0.04681, 0.6565, 0.05581, 0.6565, 0.05581, 0.7012, 0.05581, 0.7012, 0.05581, 0.6565, 0.06449, 0.6565, 0.06449, 0.7012, 0.07292, 0.7012, 0.06449, 0.7012, 0.06449, 0.6565, 0.07292, 0.6565, 0.001641, 0.7012, 0.001641, 0.6565, 0.01006, 0.6565, 0.01006, 0.7012, 0.01006, 0.7012, 0.01006, 0.6565, 0.01875, 0.6565, 0.01875, 0.7012])
_ca = me_windgenerator.color_attributes.new('Col', 'BYTE_COLOR', 'CORNER')
_ca.data.foreach_set('color', [1.0, 1.0, 1.0, 1.0, 1.0, 1.0, 1.0, 1.0, 1.0, 1.0, 1.0, 1.0, 1.0, 1.0, 1.0, 1.0, 1.0, 1.0, 1.0, 1.0, 1.0, 1.0, 1.0, 1.0, 1.0, 1.0, 1.0, 1.0, 1.0, 1.0, 1.0, 1.0, 1.0, 1.0, 1.0, 1.0, 1.0, 1.0, 1.0, 1.0, 1.0, 1.0, 1.0, 1.0, 1.0, 1.0, 1.0, 1.0, 1.0, 1.0, 1.0, 1.0, 1.0, 1.0, 1.0, 1.0, 1.0, 1.0, 1.0, 1.0, 1.0, 1.0, 1.0, 1.0, 1.0, 1.0, 1.0, 1.0, 1.0, 1.0, 1.0, 1.0, 1.0, 1.0, 1.0, 1.0, 1.0, 1.0, 1.0, 1.0, 1.0, 1.0, 1.0, 1.0, 1.0, 1.0, 1.0, 1.0, 1.0, 1.0, 1.0, 1.0, 1.0, 1.0, 1.0, 1.0, 1.0, 1.0, 1.0, 1.0, 1.0, 1.0, 1.0, 1.0, 1.0, 1.0, 1.0, 1.0, 1.0, 1.0, 1.0, 1.0, 1.0, 1.0, 1.0, 1.0, 1.0, 1.0, 1.0, 1.0, 1.0, 1.0, 1.0, 1.0, 1.0, 1.0, 1.0, 1.0, 1.0, 1.0, 1.0, 1.0, 1.0, 1.0, 1.0, 1.0, 1.0, 1.0, 1.0, 1.0, 1.0, 1.0, 1.0, 1.0, 1.0, 1.0, 1.0, 1.0, 1.0, 1.0, 1.0, 1.0, 1.0, 1.0, 1.0, 1.0, 1.0, 1.0, 1.0, 1.0, 1.0, 1.0, 1.0, 1.0, 1.0, 1.0, 1.0, 1.0, 1.0, 1.0, 1.0, 1.0, 1.0, 1.0, 1.0, 1.0, 1.0, 1.0, 1.0, 1.0, 1.0, 1.0, 1.0, 1.0, 1.0, 1.0, 1.0, 1.0, 1.0, 1.0, 1.0, 1.0, 1.0, 1.0, 1.0, 1.0, 1.0, 1.0, 1.0, 1.0, 1.0, 1.0, 1.0, 1.0, 1.0, 1.0, 1.0, 1.0, 1.0, 1.0, 1.0, 1.0, 1.0, 1.0, 1.0, 1.0, 1.0, 1.0, 1.0, 1.0, 1.0, 1.0, 1.0, 1.0, 1.0, 1.0, 1.0, 1.0, 1.0, 1.0, 1.0, 1.0, 1.0, 1.0, 1.0, 1.0, 1.0, 1.0, 1.0, 1.0, 1.0, 1.0, 1.0, 1.0, 1.0, 1.0, 1.0, 1.0, 1.0, 1.0, 1.0, 1.0, 1.0, 1.0, 1.0, 1.0, 1.0, 1.0, 1.0, 1.0, 1.0, 1.0, 1.0, 1.0, 1.0, 1.0, 1.0, 1.0, 1.0, 1.0, 1.0, 1.0, 1.0, 1.0, 1.0, 1.0, 1.0, 1.0, 1.0, 1.0, 1.0, 1.0, 1.0, 1.0, 1.0, 1.0, 1.0, 1.0, 1.0, 1.0, 1.0, 1.0, 1.0, 1.0, 1.0, 1.0, 1.0, 1.0, 1.0, 1.0, 1.0, 1.0, 1.0, 1.0, 1.0, 1.0, 1.0, 1.0, 1.0, 1.0, 1.0, 1.0, 1.0, 1.0, 1.0, 1.0, 1.0, 1.0, 1.0, 1.0, 1.0, 1.0, 1.0, 1.0, 1.0, 1.0, 1.0, 1.0, 1.0, 1.0, 1.0, 1.0, 1.0, 1.0, 1.0, 1.0, 1.0, 1.0, 1.0, 1.0, 1.0, 1.0, 1.0, 1.0, 1.0, 1.0, 1.0, 1.0, 1.0, 1.0, 1.0, 1.0, 1.0, 1.0, 1.0, 1.0, 1.0, 1.0, 1.0, 1.0, 1.0, 1.0, 1.0, 1.0, 1.0, 1.0, 1.0, 1.0, 1.0, 1.0, 1.0, 1.0, 1.0, 1.0, 1.0, 1.0, 1.0, 1.0, 1.0, 1.0, 1.0, 1.0, 1.0, 1.0, 1.0, 1.0, 1.0, 1.0, 1.0, 1.0, 1.0, 1.0, 1.0, 1.0, 1.0, 1.0, 1.0, 1.0, 1.0, 1.0, 1.0, 1.0, 1.0, 1.0, 1.0, 1.0, 1.0, 1.0, 1.0, 1.0, 1.0, 1.0, 1.0, 1.0, 1.0, 1.0, 1.0, 1.0, 1.0, 1.0, 1.0, 1.0, 1.0, 1.0, 1.0, 1.0, 1.0, 1.0, 1.0, 1.0, 1.0, 1.0, 1.0, 1.0, 1.0, 1.0, 1.0, 1.0, 1.0, 1.0, 1.0, 1.0, 1.0, 1.0, 1.0, 1.0, 1.0, 1.0, 1.0, 1.0, 1.0, 1.0, 1.0, 1.0, 1.0, 1.0, 1.0, 1.0, 1.0, 1.0, 1.0, 1.0, 1.0, 1.0, 1.0, 1.0, 1.0, 1.0, 1.0, 1.0, 1.0, 1.0, 1.0, 1.0, 1.0, 1.0, 1.0, 1.0, 1.0, 1.0, 1.0, 1.0, 1.0, 1.0, 1.0, 1.0, 1.0, 1.0, 1.0, 1.0, 1.0, 1.0, 1.0, 1.0, 1.0, 1.0, 1.0, 1.0, 1.0, 1.0, 1.0, 1.0, 1.0, 1.0, 1.0, 1.0, 1.0, 1.0, 1.0, 1.0, 1.0, 1.0, 1.0, 1.0, 1.0, 1.0, 1.0, 1.0, 1.0, 1.0, 1.0, 1.0, 1.0, 1.0, 1.0, 1.0, 1.0, 1.0, 1.0, 1.0, 1.0, 1.0, 1.0, 1.0, 1.0, 1.0, 1.0, 1.0, 1.0, 1.0, 1.0, 1.0, 1.0, 1.0, 1.0, 1.0, 1.0, 1.0, 1.0, 1.0, 1.0, 1.0, 1.0, 1.0, 1.0, 1.0, 1.0, 1.0, 1.0, 1.0, 1.0, 1.0, 1.0, 1.0, 1.0, 1.0, 1.0, 1.0, 1.0, 1.0, 1.0, 1.0, 1.0, 1.0, 1.0, 1.0, 1.0, 1.0, 1.0, 1.0, 1.0, 1.0, 1.0, 1.0, 1.0, 1.0, 1.0, 1.0, 1.0, 1.0, 1.0, 1.0, 1.0, 1.0, 1.0, 1.0, 1.0, 1.0, 1.0, 1.0, 1.0, 1.0, 1.0, 1.0, 1.0, 1.0, 1.0, 1.0, 1.0, 1.0, 1.0, 1.0, 1.0, 1.0, 1.0, 1.0, 1.0, 1.0, 1.0, 1.0, 1.0, 1.0, 1.0, 1.0, 1.0, 1.0, 1.0, 1.0, 1.0, 1.0, 1.0, 1.0, 1.0, 1.0, 1.0, 1.0, 1.0, 1.0, 1.0, 1.0, 1.0, 1.0, 1.0, 1.0, 1.0, 1.0, 1.0, 1.0, 1.0, 1.0, 1.0, 1.0, 1.0, 1.0, 1.0, 1.0, 1.0, 1.0, 1.0, 1.0, 1.0, 1.0, 1.0, 1.0, 1.0, 1.0, 1.0, 1.0, 1.0, 1.0, 1.0, 1.0, 1.0, 1.0, 1.0, 1.0, 1.0, 1.0, 1.0, 1.0, 1.0, 1.0, 1.0, 1.0, 1.0, 1.0, 1.0, 1.0, 1.0, 1.0, 1.0, 1.0, 1.0, 1.0, 1.0, 1.0, 1.0, 1.0, 1.0, 1.0, 1.0, 1.0, 1.0, 1.0, 1.0, 1.0, 1.0, 1.0, 1.0, 1.0, 1.0, 1.0, 1.0, 1.0, 1.0, 1.0, 1.0, 1.0, 1.0, 1.0, 1.0, 1.0, 1.0, 1.0, 1.0, 1.0, 1.0, 1.0, 1.0, 1.0, 1.0, 1.0, 1.0, 1.0, 1.0, 1.0, 1.0, 1.0, 1.0, 1.0, 1.0, 1.0, 1.0, 1.0, 1.0, 1.0, 1.0, 1.0, 1.0, 1.0, 1.0, 1.0, 1.0, 1.0, 1.0, 1.0, 1.0, 1.0, 1.0, 1.0, 1.0, 1.0, 1.0, 1.0, 1.0, 1.0, 1.0, 1.0, 1.0, 1.0, 1.0, 1.0, 1.0, 1.0, 1.0, 1.0, 1.0, 1.0, 1.0, 1.0, 1.0, 1.0, 1.0, 1.0, 1.0, 1.0, 1.0, 1.0, 1.0, 1.0, 1.0, 1.0, 1.0, 1.0, 1.0, 1.0, 1.0, 1.0, 1.0, 1.0, 1.0, 1.0, 1.0, 1.0, 1.0, 1.0, 1.0, 1.0, 1.0, 1.0, 1.0, 1.0, 1.0, 1.0, 1.0, 1.0, 1.0, 1.0, 1.0, 1.0, 1.0, 1.0, 1.0, 1.0, 1.0, 1.0, 1.0, 1.0, 1.0, 1.0, 1.0, 1.0, 1.0, 1.0, 1.0, 1.0, 1.0, 1.0, 1.0, 1.0, 1.0, 1.0, 1.0, 1.0, 1.0, 1.0, 1.0, 1.0, 1.0, 1.0, 1.0, 1.0, 1.0, 1.0, 1.0, 1.0, 1.0, 1.0, 1.0, 1.0, 1.0, 1.0, 1.0, 1.0, 1.0, 1.0, 1.0, 1.0, 1.0, 1.0, 1.0, 1.0, 1.0, 1.0, 1.0, 1.0, 1.0, 1.0, 1.0, 1.0, 1.0, 1.0, 1.0, 1.0, 1.0, 1.0, 1.0, 1.0, 1.0, 1.0, 1.0, 1.0, 1.0, 1.0, 1.0, 1.0, 1.0, 1.0, 1.0, 1.0, 1.0, 1.0, 1.0, 1.0, 1.0, 1.0, 1.0, 1.0, 1.0, 1.0, 1.0, 1.0, 1.0, 1.0, 1.0, 1.0, 1.0, 1.0, 1.0, 1.0, 1.0, 1.0, 1.0, 1.0, 1.0, 1.0, 1.0, 1.0, 1.0, 1.0, 1.0, 1.0, 1.0, 1.0, 1.0, 1.0, 1.0, 1.0, 1.0, 1.0, 1.0, 1.0, 1.0, 1.0, 1.0, 1.0, 1.0, 1.0, 1.0, 1.0, 1.0, 1.0, 1.0, 1.0, 1.0, 1.0, 1.0, 1.0, 1.0, 1.0, 1.0, 1.0, 1.0, 1.0, 1.0, 1.0, 1.0, 1.0, 1.0, 1.0, 1.0, 1.0, 1.0, 1.0, 1.0, 1.0, 1.0, 1.0, 1.0, 1.0, 1.0, 1.0, 1.0, 1.0, 1.0, 1.0, 1.0, 1.0, 1.0, 1.0, 1.0, 1.0, 1.0, 1.0, 1.0, 1.0, 1.0, 1.0, 1.0, 1.0, 1.0, 1.0, 1.0, 1.0, 1.0, 1.0, 1.0, 1.0, 1.0, 1.0, 1.0, 1.0, 1.0, 1.0, 1.0, 1.0, 1.0, 1.0, 1.0, 1.0, 1.0, 1.0, 1.0, 1.0, 1.0, 1.0, 1.0, 1.0, 1.0, 1.0, 1.0, 1.0, 1.0, 1.0, 1.0, 1.0, 1.0, 1.0, 1.0, 1.0, 1.0, 1.0, 1.0, 1.0, 1.0, 1.0, 1.0, 1.0, 1.0, 1.0, 1.0, 1.0, 1.0, 1.0, 1.0, 1.0, 1.0, 1.0, 1.0, 1.0, 1.0, 1.0, 1.0, 1.0, 1.0, 1.0, 1.0, 1.0, 1.0, 1.0, 1.0, 1.0, 1.0, 1.0, 1.0, 1.0, 1.0, 1.0, 1.0, 1.0, 1.0, 1.0, 1.0, 1.0, 1.0, 1.0, 1.0, 1.0, 1.0, 1.0, 1.0, 1.0, 1.0, 1.0, 1.0, 1.0, 1.0, 1.0, 1.0, 1.0, 1.0, 1.0, 1.0, 1.0, 1.0, 1.0, 1.0, 1.0, 1.0, 1.0, 1.0, 1.0, 1.0, 1.0, 1.0, 1.0, 1.0, 1.0, 1.0, 1.0, 1.0, 1.0, 1.0, 1.0, 1.0, 1.0, 1.0, 1.0, 1.0, 1.0, 1.0, 1.0, 1.0, 1.0, 1.0, 1.0, 1.0, 1.0, 1.0, 1.0, 1.0, 1.0, 1.0, 1.0, 1.0, 1.0, 1.0, 1.0, 1.0, 1.0, 1.0, 1.0, 1.0, 1.0, 1.0, 1.0, 1.0, 1.0, 1.0, 1.0, 1.0, 1.0, 1.0, 1.0, 1.0, 1.0, 1.0, 1.0, 1.0, 1.0, 1.0, 1.0, 1.0, 1.0, 1.0, 1.0, 1.0, 1.0, 1.0, 1.0, 1.0, 1.0, 1.0, 1.0, 1.0, 1.0, 1.0, 1.0, 1.0, 1.0, 1.0, 1.0, 1.0, 1.0, 1.0, 1.0, 1.0, 1.0, 1.0, 1.0, 1.0, 1.0, 1.0, 1.0, 1.0, 1.0, 1.0, 1.0, 1.0, 1.0, 1.0, 1.0, 1.0, 1.0, 1.0, 1.0, 1.0, 1.0, 1.0, 1.0, 1.0, 1.0, 1.0, 1.0, 1.0, 1.0, 1.0, 1.0, 1.0, 1.0, 1.0, 1.0, 1.0, 1.0, 1.0, 1.0, 1.0, 1.0, 1.0, 1.0, 1.0, 1.0, 1.0, 1.0, 1.0, 1.0, 1.0, 1.0, 1.0, 1.0, 1.0, 1.0, 1.0, 1.0, 1.0, 1.0, 1.0, 1.0, 1.0, 1.0, 1.0, 1.0, 1.0, 1.0, 1.0, 1.0, 1.0, 1.0, 1.0, 1.0, 1.0, 1.0, 1.0, 1.0, 1.0, 1.0, 1.0, 1.0, 1.0, 1.0, 1.0, 1.0, 1.0, 1.0, 1.0, 1.0, 1.0, 1.0, 1.0, 1.0, 1.0, 1.0, 1.0, 1.0, 1.0, 1.0, 1.0, 1.0, 1.0, 1.0, 1.0, 1.0, 1.0, 1.0, 1.0, 1.0, 1.0, 1.0, 1.0, 1.0, 1.0, 1.0, 1.0, 1.0, 1.0, 1.0, 1.0, 1.0, 1.0, 1.0, 1.0, 1.0, 1.0, 1.0, 1.0, 1.0, 1.0, 1.0, 1.0, 1.0, 1.0, 1.0, 1.0, 1.0, 1.0, 1.0, 1.0, 1.0, 1.0, 1.0, 1.0, 1.0, 1.0, 1.0, 1.0, 1.0, 1.0, 1.0, 1.0, 1.0, 1.0, 1.0, 1.0, 1.0, 1.0, 1.0, 1.0, 1.0, 1.0, 1.0, 1.0, 1.0, 1.0, 1.0, 1.0, 1.0, 1.0, 1.0, 1.0, 1.0, 1.0, 1.0, 1.0, 1.0, 1.0, 1.0, 1.0, 1.0, 1.0, 1.0, 1.0, 1.0, 1.0, 1.0, 1.0, 1.0, 1.0, 1.0, 1.0, 1.0, 1.0, 1.0, 1.0, 1.0, 1.0, 1.0, 1.0, 1.0, 1.0, 1.0, 1.0, 1.0, 1.0, 1.0, 1.0, 1.0, 1.0, 1.0, 1.0, 1.0, 1.0, 1.0, 1.0, 1.0, 1.0, 1.0, 1.0, 1.0, 1.0, 1.0, 1.0, 1.0, 1.0, 1.0, 1.0, 1.0, 1.0, 1.0, 1.0, 1.0, 1.0, 1.0, 1.0, 1.0, 1.0, 1.0, 1.0, 1.0, 1.0, 1.0, 1.0, 1.0, 1.0, 1.0, 1.0, 1.0, 1.0, 1.0, 1.0, 1.0, 1.0, 1.0, 1.0, 1.0, 1.0, 1.0, 1.0, 1.0, 1.0, 1.0, 1.0, 1.0, 1.0, 1.0, 1.0, 1.0, 1.0, 1.0, 1.0, 1.0, 1.0, 1.0, 1.0, 1.0, 1.0, 1.0, 1.0, 1.0, 1.0, 1.0, 1.0, 1.0, 1.0, 1.0, 1.0, 1.0, 1.0, 1.0, 1.0, 1.0, 1.0, 1.0, 1.0, 1.0, 1.0, 1.0, 1.0, 1.0, 1.0, 1.0, 1.0, 1.0, 1.0, 1.0, 1.0, 1.0, 1.0, 1.0, 1.0, 1.0, 1.0, 1.0, 1.0, 1.0, 1.0, 1.0, 1.0, 1.0, 1.0, 1.0, 1.0, 1.0, 1.0, 1.0, 1.0, 1.0, 1.0, 1.0, 1.0, 1.0, 1.0, 1.0, 1.0, 1.0, 1.0, 1.0, 1.0, 1.0, 1.0, 1.0, 1.0, 1.0, 1.0, 1.0, 1.0, 1.0, 1.0, 1.0, 1.0, 1.0, 1.0, 1.0, 1.0, 1.0, 1.0, 1.0, 1.0, 1.0, 1.0, 1.0, 1.0, 1.0, 1.0, 1.0, 1.0, 1.0, 1.0, 1.0, 1.0, 1.0, 1.0, 1.0, 1.0, 1.0, 1.0, 1.0, 1.0, 1.0, 1.0, 1.0, 1.0, 1.0, 1.0, 1.0, 1.0, 1.0, 1.0, 1.0, 1.0, 1.0, 1.0, 1.0, 1.0, 1.0, 1.0, 1.0, 1.0, 1.0, 1.0, 1.0, 1.0, 1.0, 1.0, 1.0, 1.0, 1.0, 1.0, 1.0, 1.0, 1.0, 1.0, 1.0, 1.0, 1.0, 1.0, 1.0, 1.0, 1.0, 1.0, 1.0, 1.0, 1.0, 1.0, 1.0, 1.0, 1.0, 1.0, 1.0, 1.0, 1.0, 1.0, 1.0, 1.0, 1.0, 1.0, 1.0, 1.0, 1.0, 1.0, 1.0, 1.0, 1.0, 1.0, 1.0, 1.0, 1.0, 1.0, 1.0, 1.0, 1.0, 1.0, 1.0, 1.0, 1.0, 1.0, 1.0, 1.0, 1.0, 1.0, 1.0, 1.0, 1.0, 1.0, 1.0, 1.0, 1.0, 1.0, 1.0, 1.0, 1.0, 1.0, 1.0, 1.0, 1.0, 1.0, 1.0, 1.0, 1.0, 1.0, 1.0, 1.0, 1.0, 1.0, 1.0, 1.0, 1.0, 1.0, 1.0, 1.0, 1.0, 1.0, 1.0, 1.0, 1.0, 1.0, 1.0, 1.0, 1.0, 1.0, 1.0, 1.0, 1.0, 1.0, 1.0, 1.0, 1.0, 1.0, 1.0, 1.0, 1.0, 1.0, 1.0, 1.0, 1.0, 1.0, 1.0, 1.0, 1.0, 1.0, 1.0, 1.0, 1.0, 1.0, 1.0, 1.0, 1.0, 1.0, 1.0, 1.0, 1.0, 1.0, 1.0, 1.0, 1.0, 1.0, 1.0, 1.0, 1.0, 1.0, 1.0, 1.0, 1.0, 1.0, 1.0, 1.0, 1.0, 1.0, 1.0, 1.0, 1.0, 1.0, 1.0, 1.0, 1.0, 1.0, 1.0, 1.0, 1.0, 1.0, 1.0, 1.0, 1.0, 1.0, 1.0, 1.0, 1.0, 1.0, 1.0, 1.0, 1.0, 1.0, 1.0, 1.0, 1.0, 1.0, 1.0, 1.0, 1.0, 1.0, 1.0, 1.0, 1.0, 1.0, 1.0, 1.0, 1.0, 1.0, 1.0, 1.0, 1.0, 1.0, 1.0, 1.0, 1.0, 1.0, 1.0, 1.0, 1.0, 1.0, 1.0, 1.0, 1.0, 1.0, 1.0, 1.0, 1.0, 1.0, 1.0, 1.0, 1.0, 1.0, 1.0, 1.0, 1.0, 1.0, 1.0, 1.0, 1.0, 1.0, 1.0, 1.0, 1.0, 1.0, 1.0, 1.0, 1.0, 1.0, 1.0, 1.0, 1.0, 1.0, 1.0, 1.0, 1.0, 1.0, 1.0, 1.0, 1.0, 1.0, 1.0, 1.0, 1.0, 1.0, 1.0, 1.0, 1.0, 1.0, 1.0, 1.0, 1.0, 1.0, 1.0, 1.0, 1.0, 1.0, 1.0, 1.0, 1.0, 1.0, 1.0, 1.0, 1.0, 1.0, 1.0, 1.0, 1.0, 1.0, 1.0, 1.0, 1.0, 1.0, 1.0, 1.0, 1.0, 1.0, 1.0, 1.0, 1.0, 1.0, 1.0, 1.0, 1.0, 1.0, 1.0, 1.0, 1.0, 1.0, 1.0, 1.0, 1.0, 1.0, 1.0, 1.0, 1.0, 1.0, 1.0, 1.0, 1.0, 1.0, 1.0, 1.0, 1.0, 1.0, 1.0, 1.0, 1.0, 1.0, 1.0, 1.0, 1.0, 1.0, 1.0, 1.0, 1.0, 1.0, 1.0, 1.0, 1.0, 1.0, 1.0, 1.0, 1.0, 1.0, 1.0, 1.0, 1.0, 1.0, 1.0, 1.0, 1.0, 1.0, 1.0, 1.0, 1.0, 1.0, 1.0, 1.0, 1.0, 1.0, 1.0, 1.0, 1.0, 1.0, 1.0, 1.0, 1.0, 1.0, 1.0, 1.0, 1.0, 1.0, 1.0, 1.0, 1.0, 1.0, 1.0, 1.0, 1.0, 1.0, 1.0, 1.0, 1.0, 1.0, 1.0, 1.0, 1.0, 1.0, 1.0, 1.0, 1.0, 1.0, 1.0, 1.0, 1.0, 1.0, 1.0, 1.0, 1.0, 1.0, 1.0, 1.0, 1.0, 1.0, 1.0, 1.0, 1.0, 1.0, 1.0, 1.0, 1.0, 1.0, 1.0, 1.0, 1.0, 1.0, 1.0, 1.0, 1.0, 1.0, 1.0, 1.0, 1.0, 1.0, 1.0, 1.0, 1.0, 1.0, 1.0, 1.0, 1.0, 1.0, 1.0, 1.0, 1.0, 1.0, 1.0, 1.0, 1.0, 1.0, 1.0, 1.0, 1.0, 1.0, 1.0, 1.0, 1.0, 1.0, 1.0, 1.0, 1.0, 1.0, 1.0, 1.0, 1.0, 1.0, 1.0, 1.0, 1.0, 1.0, 1.0, 1.0, 1.0, 1.0, 1.0, 1.0, 1.0, 1.0, 1.0, 1.0, 1.0, 1.0, 1.0, 1.0, 1.0, 1.0, 1.0, 1.0, 1.0, 1.0, 1.0, 1.0, 1.0, 1.0, 1.0, 1.0, 1.0, 1.0, 1.0, 1.0, 1.0, 1.0, 1.0, 1.0, 1.0, 1.0, 1.0, 1.0, 1.0, 1.0, 1.0, 1.0, 1.0, 1.0, 1.0, 1.0, 1.0, 1.0, 1.0, 1.0, 1.0, 1.0, 1.0, 1.0, 1.0, 1.0, 1.0, 1.0, 1.0, 1.0, 1.0, 1.0, 1.0, 1.0, 1.0, 1.0, 1.0, 1.0, 1.0, 1.0, 1.0, 1.0, 1.0, 1.0, 1.0, 1.0, 1.0, 1.0, 1.0, 1.0, 1.0, 1.0, 1.0, 1.0, 1.0, 1.0, 1.0, 1.0, 1.0, 1.0, 1.0, 1.0, 1.0, 1.0, 1.0, 1.0, 1.0, 1.0, 1.0, 1.0, 1.0, 1.0, 1.0, 1.0, 1.0, 1.0, 1.0, 1.0, 1.0, 1.0, 1.0, 1.0, 1.0, 1.0, 1.0, 1.0, 1.0, 1.0, 1.0, 1.0, 1.0, 1.0, 1.0, 1.0, 1.0, 1.0, 1.0, 1.0, 1.0, 1.0, 1.0, 1.0, 1.0, 1.0, 1.0, 1.0, 1.0, 1.0, 1.0, 1.0, 1.0, 1.0, 1.0, 1.0, 1.0, 1.0, 1.0, 1.0, 1.0, 1.0, 1.0, 1.0, 1.0, 1.0, 1.0, 1.0, 1.0, 1.0, 1.0, 1.0, 1.0, 1.0, 1.0, 1.0, 1.0, 1.0, 1.0, 1.0, 1.0, 1.0, 1.0, 1.0, 1.0, 1.0, 1.0, 1.0, 1.0, 1.0, 1.0, 1.0, 1.0, 1.0, 1.0, 1.0, 1.0, 1.0, 1.0, 1.0, 1.0, 1.0, 1.0, 1.0, 1.0, 1.0, 1.0, 1.0, 1.0, 1.0, 1.0, 1.0, 1.0, 1.0, 1.0, 1.0, 1.0, 1.0, 1.0, 1.0, 1.0, 1.0, 1.0, 1.0, 1.0, 1.0, 1.0, 1.0, 1.0, 1.0, 1.0, 1.0, 1.0, 1.0, 1.0, 1.0, 1.0, 1.0, 1.0, 1.0, 1.0, 1.0, 1.0, 1.0, 1.0, 1.0, 1.0, 1.0, 1.0, 1.0, 1.0, 1.0, 1.0, 1.0, 1.0, 1.0, 1.0, 1.0, 1.0, 1.0, 1.0, 1.0, 1.0, 1.0, 1.0, 1.0, 1.0, 1.0, 1.0, 1.0, 1.0, 1.0, 1.0, 1.0, 1.0, 1.0, 1.0, 1.0, 1.0, 1.0, 1.0, 1.0, 1.0, 1.0, 1.0, 1.0, 1.0, 1.0, 1.0, 1.0, 1.0, 1.0, 1.0, 1.0, 1.0, 1.0, 1.0, 1.0, 1.0, 1.0, 1.0, 1.0, 1.0, 1.0, 1.0, 1.0, 1.0, 1.0, 1.0, 1.0, 1.0, 1.0, 1.0, 1.0, 1.0, 1.0, 1.0, 1.0, 1.0, 1.0, 1.0, 1.0, 1.0, 1.0, 1.0, 1.0, 1.0, 1.0, 1.0, 1.0, 1.0, 1.0, 1.0, 1.0, 1.0, 1.0, 1.0, 1.0, 1.0, 1.0, 1.0, 1.0, 1.0, 1.0, 1.0, 1.0, 1.0, 1.0, 1.0, 1.0, 1.0, 1.0, 1.0, 1.0, 1.0, 1.0, 1.0, 1.0, 1.0, 1.0, 1.0, 1.0, 1.0, 1.0, 1.0, 1.0, 1.0, 1.0, 1.0, 1.0, 1.0, 1.0, 1.0, 1.0, 1.0, 1.0, 1.0, 1.0, 1.0, 1.0, 1.0, 1.0, 1.0, 1.0, 1.0, 1.0, 1.0, 1.0, 1.0, 1.0, 1.0, 1.0, 1.0, 1.0, 1.0, 1.0, 1.0, 1.0, 1.0, 1.0, 1.0, 1.0, 1.0, 1.0, 1.0, 1.0, 1.0, 1.0, 1.0, 1.0, 1.0, 1.0, 1.0, 1.0, 1.0, 1.0, 1.0, 1.0, 1.0, 1.0, 1.0, 1.0, 1.0, 1.0, 1.0, 1.0, 1.0, 1.0, 1.0, 1.0, 1.0, 1.0, 1.0, 1.0, 1.0, 1.0, 1.0, 1.0, 1.0, 1.0, 1.0, 1.0, 1.0, 1.0, 1.0, 1.0, 1.0, 1.0, 1.0, 1.0, 1.0, 1.0, 1.0, 1.0, 1.0, 1.0, 1.0, 1.0, 1.0, 1.0, 1.0, 1.0, 1.0, 1.0, 1.0, 1.0, 1.0, 1.0, 1.0, 1.0, 1.0, 1.0, 1.0, 1.0, 1.0, 1.0, 1.0, 1.0, 1.0, 1.0, 1.0, 1.0, 1.0, 1.0, 1.0, 1.0, 1.0, 1.0, 1.0, 1.0, 1.0, 1.0, 1.0, 1.0, 1.0, 1.0, 1.0, 1.0, 1.0, 1.0, 1.0, 1.0, 1.0, 1.0, 1.0, 1.0, 1.0, 1.0, 1.0, 1.0, 1.0, 1.0, 1.0, 1.0, 1.0, 1.0, 1.0, 1.0, 1.0, 1.0, 1.0, 1.0, 1.0, 1.0, 1.0, 1.0, 1.0, 1.0, 1.0, 1.0, 1.0, 1.0, 1.0, 1.0, 1.0, 1.0, 1.0, 1.0, 1.0, 1.0, 1.0, 1.0, 1.0, 1.0, 1.0, 1.0, 1.0, 1.0, 1.0, 1.0, 1.0, 1.0, 1.0, 1.0, 1.0, 1.0, 1.0, 1.0, 1.0, 1.0, 1.0, 1.0, 1.0, 1.0, 1.0, 1.0, 1.0, 1.0, 1.0, 1.0, 1.0, 1.0, 1.0, 1.0, 1.0, 1.0, 1.0, 1.0, 1.0, 1.0, 1.0, 1.0, 1.0, 1.0, 1.0, 1.0, 1.0, 1.0, 1.0, 1.0, 1.0, 1.0, 1.0, 1.0, 1.0, 1.0, 1.0, 1.0, 1.0, 1.0, 1.0, 1.0, 1.0, 1.0, 1.0, 1.0, 1.0, 1.0, 1.0, 1.0, 1.0, 1.0, 1.0, 1.0, 1.0, 1.0, 1.0, 1.0, 1.0, 1.0, 1.0, 1.0, 1.0, 1.0, 1.0, 1.0, 1.0, 1.0, 1.0, 1.0, 1.0, 1.0, 1.0, 1.0, 1.0, 1.0, 1.0, 1.0, 1.0, 1.0, 1.0, 1.0, 1.0, 1.0, 1.0, 1.0, 1.0, 1.0, 1.0, 1.0, 1.0, 1.0, 1.0, 1.0, 1.0, 1.0, 1.0, 1.0, 1.0, 1.0, 1.0, 1.0, 1.0, 1.0, 1.0, 1.0, 1.0, 1.0, 1.0, 1.0, 1.0, 1.0, 1.0, 1.0, 1.0, 1.0, 1.0, 1.0, 1.0, 1.0, 1.0, 1.0, 1.0, 1.0, 1.0, 1.0, 1.0, 1.0, 1.0, 1.0, 1.0, 1.0, 1.0, 1.0, 1.0, 1.0, 1.0, 1.0, 1.0, 1.0, 1.0, 1.0, 1.0, 1.0, 1.0, 1.0, 1.0, 1.0, 1.0, 1.0, 1.0, 1.0, 1.0, 1.0, 1.0, 1.0, 1.0, 1.0, 1.0, 1.0, 1.0, 1.0, 1.0, 1.0, 1.0, 1.0, 1.0, 1.0, 1.0, 1.0, 1.0, 1.0, 1.0, 1.0, 1.0, 1.0, 1.0, 1.0, 1.0, 1.0, 1.0, 1.0, 1.0, 1.0, 1.0, 1.0, 1.0, 1.0, 1.0, 1.0, 1.0, 1.0, 1.0, 1.0, 1.0, 1.0, 1.0, 1.0, 1.0, 1.0, 1.0, 1.0, 1.0, 1.0, 1.0, 1.0, 1.0, 1.0, 1.0, 1.0, 1.0, 1.0, 1.0, 1.0, 1.0, 1.0, 1.0, 1.0, 1.0, 1.0, 1.0, 1.0, 1.0, 1.0, 1.0, 1.0, 1.0, 1.0, 1.0, 1.0, 1.0, 1.0, 1.0, 1.0, 1.0, 1.0, 1.0, 1.0, 1.0, 1.0, 1.0, 1.0, 1.0, 1.0, 1.0, 1.0, 1.0, 1.0, 1.0, 1.0, 1.0, 1.0, 1.0, 1.0, 1.0, 1.0, 1.0, 1.0, 1.0, 1.0, 1.0, 1.0, 1.0, 1.0, 1.0, 1.0, 1.0, 1.0, 1.0, 1.0, 1.0, 1.0, 1.0, 1.0, 1.0, 1.0, 1.0, 1.0, 1.0, 1.0, 1.0, 1.0, 1.0, 1.0, 1.0, 1.0, 1.0, 1.0, 1.0, 1.0, 1.0, 1.0, 1.0, 1.0, 1.0, 1.0, 1.0, 1.0, 1.0, 1.0, 1.0, 1.0, 1.0, 1.0, 1.0, 1.0, 1.0, 1.0, 1.0, 1.0, 1.0, 1.0, 1.0, 1.0, 1.0, 1.0, 1.0, 1.0, 1.0, 1.0, 1.0, 1.0, 1.0, 1.0, 1.0, 1.0, 1.0, 1.0, 1.0, 1.0, 1.0, 1.0, 1.0, 1.0, 1.0, 1.0, 1.0, 1.0, 1.0, 1.0, 1.0, 1.0, 1.0, 1.0, 1.0, 1.0, 1.0, 1.0, 1.0, 1.0, 1.0, 1.0, 1.0, 1.0, 1.0, 1.0, 1.0, 1.0, 1.0, 1.0, 1.0, 1.0, 1.0, 1.0, 1.0, 1.0, 1.0, 1.0, 1.0, 1.0, 1.0, 1.0, 1.0, 1.0, 1.0, 1.0, 1.0, 1.0, 1.0, 1.0, 1.0, 1.0, 1.0, 1.0, 1.0, 1.0, 1.0, 1.0, 1.0, 1.0, 1.0, 1.0, 1.0, 1.0, 1.0, 1.0, 1.0, 1.0, 1.0, 1.0, 1.0, 1.0, 1.0, 1.0, 1.0, 1.0, 1.0, 1.0, 1.0, 1.0, 1.0, 1.0, 1.0, 1.0, 1.0, 1.0, 1.0, 1.0, 1.0, 1.0, 1.0, 1.0, 1.0, 1.0, 1.0, 1.0, 1.0, 1.0, 1.0, 1.0, 1.0, 1.0, 1.0, 1.0, 1.0, 1.0, 1.0, 1.0, 1.0, 1.0, 1.0, 1.0, 1.0, 1.0, 1.0, 1.0, 1.0, 1.0, 1.0, 1.0, 1.0, 1.0, 1.0, 1.0, 1.0, 1.0, 1.0, 1.0, 1.0, 1.0, 1.0, 1.0, 1.0, 1.0, 1.0, 1.0, 1.0, 1.0, 1.0, 1.0, 1.0, 1.0, 1.0, 1.0, 1.0, 1.0, 1.0, 1.0, 1.0, 1.0, 1.0, 1.0, 1.0, 1.0, 1.0, 1.0, 1.0, 1.0, 1.0, 1.0, 1.0, 1.0, 1.0, 1.0, 1.0, 1.0, 1.0, 1.0, 1.0, 1.0, 1.0, 1.0, 1.0, 1.0, 1.0, 1.0, 1.0, 1.0, 1.0, 1.0, 1.0, 1.0, 1.0, 1.0, 1.0, 1.0, 1.0, 1.0, 1.0, 1.0, 1.0, 1.0, 1.0, 1.0, 1.0, 1.0, 1.0, 1.0, 1.0, 1.0, 1.0, 1.0, 1.0, 1.0, 1.0, 1.0, 1.0, 1.0, 1.0, 1.0, 1.0, 1.0, 1.0, 1.0, 1.0, 1.0, 1.0, 1.0, 1.0, 1.0, 1.0, 1.0, 1.0, 1.0, 1.0, 1.0, 1.0, 1.0, 1.0, 1.0, 1.0, 1.0, 1.0, 1.0, 1.0, 1.0, 1.0, 1.0, 1.0, 1.0, 1.0, 1.0, 1.0, 1.0, 1.0, 1.0, 1.0, 1.0, 1.0, 1.0, 1.0, 1.0, 1.0, 1.0, 1.0, 1.0, 1.0, 1.0, 1.0, 1.0, 1.0, 1.0, 1.0, 1.0, 1.0, 1.0, 1.0, 1.0, 1.0, 1.0, 1.0, 1.0, 1.0, 1.0, 1.0, 1.0, 1.0, 1.0, 1.0, 1.0, 1.0, 1.0, 1.0, 1.0, 1.0, 1.0, 1.0, 1.0, 1.0, 1.0, 1.0, 1.0, 1.0, 1.0, 1.0, 1.0, 1.0, 1.0, 1.0, 1.0, 1.0, 1.0, 1.0, 1.0, 1.0, 1.0, 1.0, 1.0, 1.0, 1.0, 1.0, 1.0, 1.0, 1.0, 1.0, 1.0, 1.0, 1.0, 1.0, 1.0, 1.0, 1.0, 1.0, 1.0, 1.0, 1.0, 1.0, 1.0, 1.0, 1.0, 1.0, 1.0, 1.0, 1.0, 1.0, 1.0, 1.0, 1.0, 1.0, 1.0, 1.0, 1.0, 1.0, 1.0, 1.0, 1.0, 1.0, 1.0, 1.0, 1.0, 1.0, 1.0, 1.0, 1.0, 1.0, 1.0, 1.0, 1.0, 1.0, 1.0, 1.0, 1.0, 1.0, 1.0, 1.0, 1.0, 1.0, 1.0, 1.0, 1.0, 1.0, 1.0, 1.0, 1.0, 1.0, 1.0, 1.0, 1.0, 1.0, 1.0, 1.0, 1.0, 1.0, 1.0, 1.0, 1.0, 1.0, 1.0, 1.0, 1.0, 1.0, 1.0, 1.0, 1.0, 1.0, 1.0, 1.0, 1.0, 1.0, 1.0, 1.0, 1.0, 1.0, 1.0, 1.0, 1.0, 1.0, 1.0, 1.0, 1.0, 1.0, 1.0, 1.0, 1.0, 1.0, 1.0, 1.0, 1.0, 1.0, 1.0, 1.0, 1.0, 1.0, 1.0, 1.0, 1.0, 1.0, 1.0, 1.0, 1.0, 1.0, 1.0, 1.0, 1.0, 1.0, 1.0, 1.0, 1.0, 1.0, 1.0, 1.0, 1.0, 1.0, 1.0, 1.0, 1.0, 1.0, 1.0, 1.0, 1.0, 1.0, 1.0, 1.0, 1.0, 1.0, 1.0, 1.0, 1.0, 1.0, 1.0, 1.0, 1.0, 1.0, 1.0, 1.0, 1.0, 1.0, 1.0, 1.0, 1.0, 1.0, 1.0, 1.0, 1.0, 1.0, 1.0, 1.0, 1.0, 1.0, 1.0, 1.0, 1.0, 1.0, 1.0, 1.0, 1.0, 1.0, 1.0, 1.0, 1.0, 1.0, 1.0, 1.0, 1.0, 1.0, 1.0, 1.0, 1.0, 1.0, 1.0, 1.0, 1.0, 1.0, 1.0, 1.0, 1.0, 1.0, 1.0, 1.0, 1.0, 1.0, 1.0, 1.0, 1.0, 1.0, 1.0, 1.0, 1.0, 1.0, 1.0, 1.0, 1.0, 1.0, 1.0, 1.0, 1.0, 1.0, 1.0, 1.0, 1.0, 1.0, 1.0, 1.0, 1.0, 1.0, 1.0, 1.0, 1.0, 1.0, 1.0, 1.0, 1.0, 1.0, 1.0, 1.0, 1.0, 1.0, 1.0, 1.0, 1.0, 1.0, 1.0, 1.0, 1.0, 1.0, 1.0, 1.0, 1.0, 1.0, 1.0, 1.0, 1.0, 1.0, 1.0, 1.0, 1.0, 1.0, 1.0, 1.0, 1.0, 1.0, 1.0, 1.0, 1.0, 1.0, 1.0, 1.0, 1.0, 1.0, 1.0, 1.0, 1.0, 1.0, 1.0, 1.0, 1.0, 1.0, 1.0, 1.0, 1.0, 1.0, 1.0, 1.0, 1.0, 1.0, 1.0, 1.0, 1.0, 1.0, 1.0, 1.0, 1.0, 1.0, 1.0, 1.0, 1.0, 1.0, 1.0, 1.0, 1.0, 1.0, 1.0, 1.0, 1.0, 1.0, 1.0, 1.0, 1.0, 1.0, 1.0, 1.0, 1.0, 1.0, 1.0, 1.0, 1.0, 1.0, 1.0, 1.0, 1.0, 1.0, 1.0, 1.0, 1.0, 1.0, 1.0, 1.0, 1.0, 1.0, 1.0, 1.0, 1.0, 1.0, 1.0, 1.0, 1.0, 1.0, 1.0, 1.0, 1.0, 1.0, 1.0, 1.0, 1.0, 1.0, 1.0, 1.0, 1.0, 1.0, 1.0, 1.0, 1.0, 1.0, 1.0, 1.0, 1.0, 1.0, 1.0, 1.0, 1.0, 1.0, 1.0, 1.0, 1.0, 1.0, 1.0, 1.0, 1.0, 1.0, 1.0, 1.0, 1.0, 1.0, 1.0, 1.0, 1.0, 1.0, 1.0, 1.0, 1.0, 1.0, 1.0, 1.0, 1.0, 1.0, 1.0, 1.0, 1.0, 1.0, 1.0, 1.0, 1.0, 1.0, 1.0, 1.0, 1.0, 1.0, 1.0, 1.0, 1.0, 1.0])
me_windgenerator.materials.append(mat_windgenerator)
me_windgenerator.use_remesh_preserve_volume = False
me_windgenerator.use_remesh_preserve_attributes = False
me_windgenerator.use_mirror_vertex_groups = False
me_windgenerator.update()
arm_armature_001 = bpy.data.armatures.new('Armature.001')  # bones are not reproduced

# ---- objects
ob_armature = bpy.data.objects.new('Armature', arm_armature_001)
ob_windgenerator = bpy.data.objects.new('WindGenerator', me_windgenerator)
ob_lamp_001 = bpy.data.objects.new('Lamp.001', light_lamp_004)
ob_lamp = bpy.data.objects.new('Lamp', light_lamp)
ob_camera = bpy.data.objects.new('Camera', cam_camera)

# ---- transforms, parenting, visibility, modifiers, constraints
ob_armature.location = (-0.03136, 0.444, -0.03908)
ob_armature.lock_rotations_4d = False
ob_armature.empty_display_type = 'ARROWS'
ob_armature.lineart.crease_threshold = 0.0
ob_windgenerator.parent = ob_armature
ob_windgenerator.matrix_parent_inverse = Matrix(((1.0, 0.0, 0.0, 0.03136), (0.0, 1.0, 0.0, -0.444), (0.0, 0.0, 1.0, 0.03908), (0.0, 0.0, 0.0, 1.0)))
ob_windgenerator.location = (0.0, 0.0, 0.0)
ob_windgenerator.lock_rotations_4d = False
ob_windgenerator.empty_display_type = 'ARROWS'
ob_windgenerator.lineart.crease_threshold = 0.0
_vg = ob_windgenerator.vertex_groups.new(name='Axis')
_vg.add([105, 106, 107, 108, 109, 110, 111, 112, 113, 114, 115, 116, 117, 118, 119, 120, 121, 122, 123, 124, 125, 126, 127, 128, 129, 130, 131, 132, 133, 134, 135, 136, 137, 138, 139, 140, 141, 142, 143, 144, 145, 146, 147, 148, 149, 150, 151, 152, 153, 154, 155, 156, 157, 158, 159, 160, 161, 162, 163, 164, 165, 166, 167, 168, 169, 170, 171, 172, 173, 174, 175, 176, 177, 178, 179, 180, 181, 182, 183, 184, 185], 1.0, 'REPLACE')
_vg = ob_windgenerator.vertex_groups.new(name='Base')
_vg.add([0, 1, 2, 3, 4, 5, 6, 7, 8, 9, 10, 11, 12, 13, 14, 15, 16, 17, 18, 19, 20, 21, 22, 23, 24, 25, 26, 27, 28, 29, 30, 31, 32, 33, 34, 35, 36, 37, 38, 39, 40, 41, 42, 43, 44, 45, 46, 47, 48, 49, 50, 51, 52, 53, 54, 55, 56, 57, 58, 59, 60, 61, 62, 63, 64, 65, 66, 67, 68, 69, 70, 71, 72, 73, 74, 75, 76, 77, 78, 79, 80, 81, 82, 83, 84, 85, 86, 87, 88, 89, 90, 91, 92, 93, 94, 95, 96, 97, 98, 99, 100, 101, 102, 103, 104, 186, 187, 188, 189, 190, 191, 192, 193, 194, 195, 196, 197, 198, 199, 200, 201, 202, 203, 204, 205, 206, 207, 208, 209, 210, 211, 212, 213, 214, 215, 216, 217, 218, 219, 220, 221, 222, 223, 224, 225, 226, 227, 228, 229, 230, 231, 232, 233, 234, 235, 236, 237, 238, 239, 240, 241, 242, 243, 244, 245, 246, 247, 248, 249, 250, 251, 252, 253, 254, 255, 256, 257, 258, 259, 260, 261, 262, 263, 264, 265, 266, 267, 268, 269, 270, 271, 272, 273, 274, 275, 276, 277, 278, 279, 280, 281, 282, 283, 284, 285, 286, 287, 288, 289, 290, 291, 292, 293, 294, 295, 296, 297, 298, 299, 300, 301, 302, 303, 304, 305, 306, 307, 308, 309, 310, 311, 312, 313, 314, 315, 316, 317, 318, 319, 320, 321, 322, 323, 324, 325, 326, 327, 328, 329, 330, 331, 332, 333, 334, 335, 336, 337, 338, 339, 340, 341, 342, 343, 344, 345, 346, 347], 1.0, 'REPLACE')
_m = ob_windgenerator.modifiers.new('Armature', 'ARMATURE')
_m.object = ob_armature
_m.use_bone_envelopes = True
ob_lamp_001.location = (-1.332, -7.809, 4.648)
ob_lamp_001.lock_rotations_4d = False
ob_lamp_001.empty_display_type = 'ARROWS'
ob_lamp_001.lineart.crease_threshold = 0.0
ob_lamp.location = (-11.24, -7.035, 13.35)
ob_lamp.lock_rotations_4d = False
ob_lamp.empty_display_type = 'ARROWS'
ob_lamp.lineart.crease_threshold = 0.0
ob_camera.location = (-1.745, -8.887, 11.33)
ob_camera.rotation_euler = (0.915, -0.009986, -0.1811)
ob_camera.lock_rotations_4d = False
ob_camera.empty_display_type = 'ARROWS'
ob_camera.lineart.crease_threshold = 0.0

# ---- collection membership
col_collection_1.objects.link(ob_armature)
col_collection_1.objects.link(ob_windgenerator)
col_collection_1.objects.link(ob_lamp_001)
col_collection_1.objects.link(ob_lamp)
col_collection_1.objects.link(ob_camera)

# ---- scene / render settings (as saved in the file)
scene.camera = ob_camera
scene.frame_start = 1; scene.frame_end = 41; scene.frame_set(1)
scene.render.engine = 'BLENDER_EEVEE_NEXT'
scene.render.image_settings.file_format = 'JPEG'
scene.render.image_settings.color_mode = 'RGB'
scene.render.image_settings.compression = 90
scene.render.resolution_x = 800
scene.render.resolution_y = 600
scene.render.resolution_percentage = 75
scene.render.pixel_aspect_x = 100.0
scene.render.pixel_aspect_y = 100.0
scene.render.fps = 25
scene.render.dither_intensity = 0.0
scene.render.film_transparent = True
scene.render.use_compositing = False
scene.render.use_sequencer = False
scene.render.use_bake_selected_to_active = True
scene.render.bake_margin = 2
scene.render.bake_bias = 0.0
scene.render.use_stamp_time = False
scene.render.use_stamp_date = False
scene.render.use_stamp_frame = False
scene.render.use_stamp_camera = False
scene.render.use_stamp_scene = False
scene.render.use_stamp_filename = False
scene.render.use_stamp_render_time = False
scene.render.stamp_font_size = 0
scene.cycles.use_denoising = False
scene.cycles.samples = 10
scene.cycles.sampling_pattern = 'TABULATED_SOBOL'
scene.cycles.light_sampling_threshold = 0.0
scene.cycles.use_adaptive_sampling = False
scene.cycles.use_light_tree = False
scene.cycles.blur_glossy = 0.0
scene.cycles.volume_bounces = 1
scene.cycles.pixel_filter_type = 'GAUSSIAN'
scene.cycles.sample_clamp_indirect = 0.0
scene.view_settings.view_transform = 'Raw'
bpy.context.view_layer.update()
